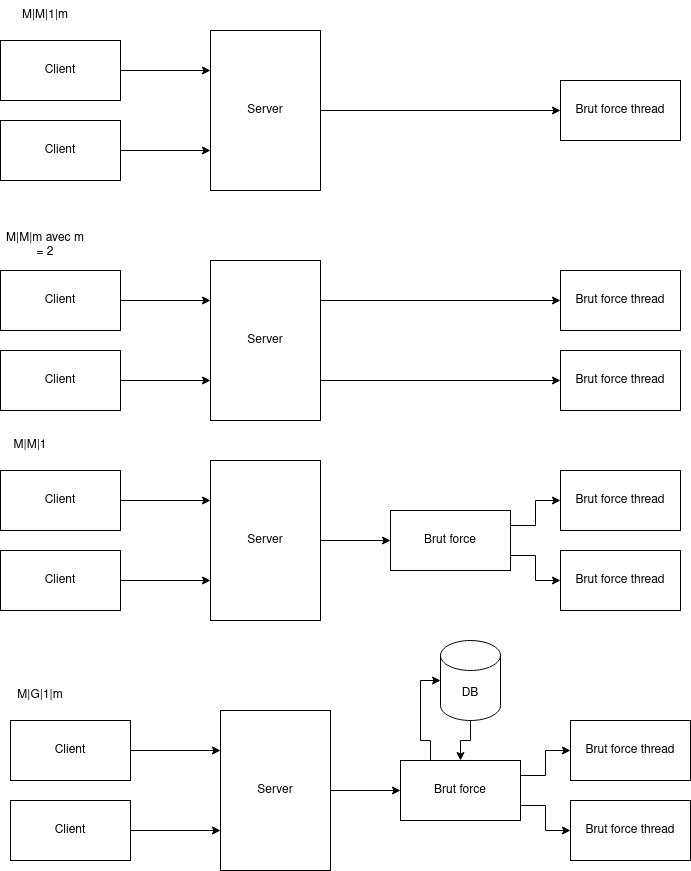

The diagram above was exported from draw.io. Its source (the exported page's mxGraphModel, read from the mxfile embedded in the PNG):
<mxGraphModel dx="2062" dy="1121" grid="1" gridSize="10" guides="1" tooltips="1" connect="1" arrows="1" fold="1" page="1" pageScale="1" pageWidth="827" pageHeight="1169" math="0" shadow="0">
  <root>
    <mxCell id="0" />
    <mxCell id="1" parent="0" />
    <mxCell id="sRl_utSraW5gr1r7OU_o-4" style="edgeStyle=orthogonalEdgeStyle;rounded=0;orthogonalLoop=1;jettySize=auto;html=1;exitX=1;exitY=0.5;exitDx=0;exitDy=0;entryX=0;entryY=0.25;entryDx=0;entryDy=0;" edge="1" parent="1" source="sRl_utSraW5gr1r7OU_o-1" target="sRl_utSraW5gr1r7OU_o-3">
      <mxGeometry relative="1" as="geometry" />
    </mxCell>
    <mxCell id="sRl_utSraW5gr1r7OU_o-1" value="Client" style="rounded=0;whiteSpace=wrap;html=1;" vertex="1" parent="1">
      <mxGeometry x="69" y="510" width="120" height="60" as="geometry" />
    </mxCell>
    <mxCell id="sRl_utSraW5gr1r7OU_o-5" style="edgeStyle=orthogonalEdgeStyle;rounded=0;orthogonalLoop=1;jettySize=auto;html=1;exitX=1;exitY=0.5;exitDx=0;exitDy=0;entryX=0;entryY=0.75;entryDx=0;entryDy=0;" edge="1" parent="1" source="sRl_utSraW5gr1r7OU_o-2" target="sRl_utSraW5gr1r7OU_o-3">
      <mxGeometry relative="1" as="geometry" />
    </mxCell>
    <mxCell id="sRl_utSraW5gr1r7OU_o-2" value="Client" style="rounded=0;whiteSpace=wrap;html=1;" vertex="1" parent="1">
      <mxGeometry x="69" y="590" width="120" height="60" as="geometry" />
    </mxCell>
    <mxCell id="sRl_utSraW5gr1r7OU_o-8" style="edgeStyle=orthogonalEdgeStyle;rounded=0;orthogonalLoop=1;jettySize=auto;html=1;exitX=1;exitY=0.5;exitDx=0;exitDy=0;entryX=0;entryY=0.5;entryDx=0;entryDy=0;" edge="1" parent="1" source="sRl_utSraW5gr1r7OU_o-3" target="sRl_utSraW5gr1r7OU_o-7">
      <mxGeometry relative="1" as="geometry" />
    </mxCell>
    <mxCell id="sRl_utSraW5gr1r7OU_o-3" value="Server" style="rounded=0;whiteSpace=wrap;html=1;" vertex="1" parent="1">
      <mxGeometry x="279" y="500" width="110" height="160" as="geometry" />
    </mxCell>
    <mxCell id="sRl_utSraW5gr1r7OU_o-11" style="edgeStyle=orthogonalEdgeStyle;rounded=0;orthogonalLoop=1;jettySize=auto;html=1;exitX=1;exitY=0.25;exitDx=0;exitDy=0;" edge="1" parent="1" source="sRl_utSraW5gr1r7OU_o-7" target="sRl_utSraW5gr1r7OU_o-9">
      <mxGeometry relative="1" as="geometry" />
    </mxCell>
    <mxCell id="sRl_utSraW5gr1r7OU_o-12" style="edgeStyle=orthogonalEdgeStyle;rounded=0;orthogonalLoop=1;jettySize=auto;html=1;exitX=1;exitY=0.75;exitDx=0;exitDy=0;" edge="1" parent="1" source="sRl_utSraW5gr1r7OU_o-7" target="sRl_utSraW5gr1r7OU_o-10">
      <mxGeometry relative="1" as="geometry" />
    </mxCell>
    <mxCell id="sRl_utSraW5gr1r7OU_o-7" value="Brut force" style="rounded=0;whiteSpace=wrap;html=1;" vertex="1" parent="1">
      <mxGeometry x="459" y="550" width="120" height="60" as="geometry" />
    </mxCell>
    <mxCell id="sRl_utSraW5gr1r7OU_o-9" value="Brut force thread" style="rounded=0;whiteSpace=wrap;html=1;" vertex="1" parent="1">
      <mxGeometry x="629" y="510" width="120" height="60" as="geometry" />
    </mxCell>
    <mxCell id="sRl_utSraW5gr1r7OU_o-10" value="Brut force thread" style="rounded=0;whiteSpace=wrap;html=1;" vertex="1" parent="1">
      <mxGeometry x="629" y="590" width="120" height="60" as="geometry" />
    </mxCell>
    <mxCell id="sRl_utSraW5gr1r7OU_o-13" style="edgeStyle=orthogonalEdgeStyle;rounded=0;orthogonalLoop=1;jettySize=auto;html=1;exitX=1;exitY=0.5;exitDx=0;exitDy=0;entryX=0;entryY=0.25;entryDx=0;entryDy=0;" edge="1" source="sRl_utSraW5gr1r7OU_o-14" target="sRl_utSraW5gr1r7OU_o-18" parent="1">
      <mxGeometry relative="1" as="geometry" />
    </mxCell>
    <mxCell id="sRl_utSraW5gr1r7OU_o-14" value="Client" style="rounded=0;whiteSpace=wrap;html=1;" vertex="1" parent="1">
      <mxGeometry x="69" y="310" width="120" height="60" as="geometry" />
    </mxCell>
    <mxCell id="sRl_utSraW5gr1r7OU_o-15" style="edgeStyle=orthogonalEdgeStyle;rounded=0;orthogonalLoop=1;jettySize=auto;html=1;exitX=1;exitY=0.5;exitDx=0;exitDy=0;entryX=0;entryY=0.75;entryDx=0;entryDy=0;" edge="1" source="sRl_utSraW5gr1r7OU_o-16" target="sRl_utSraW5gr1r7OU_o-18" parent="1">
      <mxGeometry relative="1" as="geometry" />
    </mxCell>
    <mxCell id="sRl_utSraW5gr1r7OU_o-16" value="Client" style="rounded=0;whiteSpace=wrap;html=1;" vertex="1" parent="1">
      <mxGeometry x="69" y="390" width="120" height="60" as="geometry" />
    </mxCell>
    <mxCell id="sRl_utSraW5gr1r7OU_o-24" style="edgeStyle=orthogonalEdgeStyle;rounded=0;orthogonalLoop=1;jettySize=auto;html=1;exitX=1;exitY=0.25;exitDx=0;exitDy=0;" edge="1" parent="1" source="sRl_utSraW5gr1r7OU_o-18" target="sRl_utSraW5gr1r7OU_o-22">
      <mxGeometry relative="1" as="geometry" />
    </mxCell>
    <mxCell id="sRl_utSraW5gr1r7OU_o-25" style="edgeStyle=orthogonalEdgeStyle;rounded=0;orthogonalLoop=1;jettySize=auto;html=1;exitX=1;exitY=0.75;exitDx=0;exitDy=0;entryX=0;entryY=0.5;entryDx=0;entryDy=0;" edge="1" parent="1" source="sRl_utSraW5gr1r7OU_o-18" target="sRl_utSraW5gr1r7OU_o-23">
      <mxGeometry relative="1" as="geometry" />
    </mxCell>
    <mxCell id="sRl_utSraW5gr1r7OU_o-18" value="Server" style="rounded=0;whiteSpace=wrap;html=1;" vertex="1" parent="1">
      <mxGeometry x="279" y="300" width="110" height="160" as="geometry" />
    </mxCell>
    <mxCell id="sRl_utSraW5gr1r7OU_o-22" value="Brut force thread" style="rounded=0;whiteSpace=wrap;html=1;" vertex="1" parent="1">
      <mxGeometry x="629" y="310" width="120" height="60" as="geometry" />
    </mxCell>
    <mxCell id="sRl_utSraW5gr1r7OU_o-23" value="Brut force thread" style="rounded=0;whiteSpace=wrap;html=1;" vertex="1" parent="1">
      <mxGeometry x="629" y="390" width="120" height="60" as="geometry" />
    </mxCell>
    <mxCell id="sRl_utSraW5gr1r7OU_o-26" value="M|M|m avec m = 2 " style="text;html=1;strokeColor=none;fillColor=none;align=center;verticalAlign=middle;whiteSpace=wrap;rounded=0;" vertex="1" parent="1">
      <mxGeometry x="69" y="270" width="90" height="30" as="geometry" />
    </mxCell>
    <mxCell id="sRl_utSraW5gr1r7OU_o-27" value="M|M|1" style="text;html=1;strokeColor=none;fillColor=none;align=center;verticalAlign=middle;whiteSpace=wrap;rounded=0;" vertex="1" parent="1">
      <mxGeometry x="69" y="470" width="60" height="30" as="geometry" />
    </mxCell>
    <mxCell id="sRl_utSraW5gr1r7OU_o-29" style="edgeStyle=orthogonalEdgeStyle;rounded=0;orthogonalLoop=1;jettySize=auto;html=1;exitX=1;exitY=0.5;exitDx=0;exitDy=0;entryX=0;entryY=0.25;entryDx=0;entryDy=0;" edge="1" source="sRl_utSraW5gr1r7OU_o-30" target="sRl_utSraW5gr1r7OU_o-35" parent="1">
      <mxGeometry relative="1" as="geometry" />
    </mxCell>
    <mxCell id="sRl_utSraW5gr1r7OU_o-30" value="Client" style="rounded=0;whiteSpace=wrap;html=1;" vertex="1" parent="1">
      <mxGeometry x="69" y="80" width="120" height="60" as="geometry" />
    </mxCell>
    <mxCell id="sRl_utSraW5gr1r7OU_o-31" style="edgeStyle=orthogonalEdgeStyle;rounded=0;orthogonalLoop=1;jettySize=auto;html=1;exitX=1;exitY=0.5;exitDx=0;exitDy=0;entryX=0;entryY=0.75;entryDx=0;entryDy=0;" edge="1" source="sRl_utSraW5gr1r7OU_o-32" target="sRl_utSraW5gr1r7OU_o-35" parent="1">
      <mxGeometry relative="1" as="geometry" />
    </mxCell>
    <mxCell id="sRl_utSraW5gr1r7OU_o-32" value="Client" style="rounded=0;whiteSpace=wrap;html=1;" vertex="1" parent="1">
      <mxGeometry x="69" y="160" width="120" height="60" as="geometry" />
    </mxCell>
    <mxCell id="sRl_utSraW5gr1r7OU_o-33" style="edgeStyle=orthogonalEdgeStyle;rounded=0;orthogonalLoop=1;jettySize=auto;html=1;exitX=1;exitY=0.5;exitDx=0;exitDy=0;" edge="1" source="sRl_utSraW5gr1r7OU_o-35" target="sRl_utSraW5gr1r7OU_o-36" parent="1">
      <mxGeometry relative="1" as="geometry" />
    </mxCell>
    <mxCell id="sRl_utSraW5gr1r7OU_o-35" value="Server" style="rounded=0;whiteSpace=wrap;html=1;" vertex="1" parent="1">
      <mxGeometry x="279" y="70" width="110" height="160" as="geometry" />
    </mxCell>
    <mxCell id="sRl_utSraW5gr1r7OU_o-36" value="Brut force thread" style="rounded=0;whiteSpace=wrap;html=1;" vertex="1" parent="1">
      <mxGeometry x="629" y="120" width="120" height="60" as="geometry" />
    </mxCell>
    <mxCell id="sRl_utSraW5gr1r7OU_o-38" value="M|M|1|m" style="text;html=1;strokeColor=none;fillColor=none;align=center;verticalAlign=middle;whiteSpace=wrap;rounded=0;" vertex="1" parent="1">
      <mxGeometry x="69" y="40" width="90" height="30" as="geometry" />
    </mxCell>
    <mxCell id="sRl_utSraW5gr1r7OU_o-48" style="edgeStyle=orthogonalEdgeStyle;rounded=0;orthogonalLoop=1;jettySize=auto;html=1;exitX=1;exitY=0.5;exitDx=0;exitDy=0;entryX=0;entryY=0.25;entryDx=0;entryDy=0;" edge="1" source="sRl_utSraW5gr1r7OU_o-49" target="sRl_utSraW5gr1r7OU_o-53" parent="1">
      <mxGeometry relative="1" as="geometry" />
    </mxCell>
    <mxCell id="sRl_utSraW5gr1r7OU_o-49" value="Client" style="rounded=0;whiteSpace=wrap;html=1;" vertex="1" parent="1">
      <mxGeometry x="79" y="760" width="120" height="60" as="geometry" />
    </mxCell>
    <mxCell id="sRl_utSraW5gr1r7OU_o-50" style="edgeStyle=orthogonalEdgeStyle;rounded=0;orthogonalLoop=1;jettySize=auto;html=1;exitX=1;exitY=0.5;exitDx=0;exitDy=0;entryX=0;entryY=0.75;entryDx=0;entryDy=0;" edge="1" source="sRl_utSraW5gr1r7OU_o-51" target="sRl_utSraW5gr1r7OU_o-53" parent="1">
      <mxGeometry relative="1" as="geometry" />
    </mxCell>
    <mxCell id="sRl_utSraW5gr1r7OU_o-51" value="Client" style="rounded=0;whiteSpace=wrap;html=1;" vertex="1" parent="1">
      <mxGeometry x="79" y="840" width="120" height="60" as="geometry" />
    </mxCell>
    <mxCell id="sRl_utSraW5gr1r7OU_o-52" style="edgeStyle=orthogonalEdgeStyle;rounded=0;orthogonalLoop=1;jettySize=auto;html=1;exitX=1;exitY=0.5;exitDx=0;exitDy=0;entryX=0;entryY=0.5;entryDx=0;entryDy=0;" edge="1" source="sRl_utSraW5gr1r7OU_o-53" target="sRl_utSraW5gr1r7OU_o-56" parent="1">
      <mxGeometry relative="1" as="geometry" />
    </mxCell>
    <mxCell id="sRl_utSraW5gr1r7OU_o-53" value="Server" style="rounded=0;whiteSpace=wrap;html=1;" vertex="1" parent="1">
      <mxGeometry x="289" y="750" width="110" height="160" as="geometry" />
    </mxCell>
    <mxCell id="sRl_utSraW5gr1r7OU_o-54" style="edgeStyle=orthogonalEdgeStyle;rounded=0;orthogonalLoop=1;jettySize=auto;html=1;exitX=1;exitY=0.25;exitDx=0;exitDy=0;" edge="1" source="sRl_utSraW5gr1r7OU_o-56" target="sRl_utSraW5gr1r7OU_o-57" parent="1">
      <mxGeometry relative="1" as="geometry" />
    </mxCell>
    <mxCell id="sRl_utSraW5gr1r7OU_o-55" style="edgeStyle=orthogonalEdgeStyle;rounded=0;orthogonalLoop=1;jettySize=auto;html=1;exitX=1;exitY=0.75;exitDx=0;exitDy=0;" edge="1" source="sRl_utSraW5gr1r7OU_o-56" target="sRl_utSraW5gr1r7OU_o-58" parent="1">
      <mxGeometry relative="1" as="geometry" />
    </mxCell>
    <mxCell id="sRl_utSraW5gr1r7OU_o-61" style="edgeStyle=orthogonalEdgeStyle;rounded=0;orthogonalLoop=1;jettySize=auto;html=1;exitX=0.25;exitY=0;exitDx=0;exitDy=0;entryX=0;entryY=0.5;entryDx=0;entryDy=0;entryPerimeter=0;" edge="1" parent="1" source="sRl_utSraW5gr1r7OU_o-56" target="sRl_utSraW5gr1r7OU_o-60">
      <mxGeometry relative="1" as="geometry" />
    </mxCell>
    <mxCell id="sRl_utSraW5gr1r7OU_o-56" value="Brut force" style="rounded=0;whiteSpace=wrap;html=1;" vertex="1" parent="1">
      <mxGeometry x="469" y="800" width="120" height="60" as="geometry" />
    </mxCell>
    <mxCell id="sRl_utSraW5gr1r7OU_o-57" value="Brut force thread" style="rounded=0;whiteSpace=wrap;html=1;" vertex="1" parent="1">
      <mxGeometry x="639" y="760" width="120" height="60" as="geometry" />
    </mxCell>
    <mxCell id="sRl_utSraW5gr1r7OU_o-58" value="Brut force thread" style="rounded=0;whiteSpace=wrap;html=1;" vertex="1" parent="1">
      <mxGeometry x="639" y="840" width="120" height="60" as="geometry" />
    </mxCell>
    <mxCell id="sRl_utSraW5gr1r7OU_o-59" value="M|G|1|m" style="text;html=1;strokeColor=none;fillColor=none;align=center;verticalAlign=middle;whiteSpace=wrap;rounded=0;" vertex="1" parent="1">
      <mxGeometry x="79" y="720" width="60" height="30" as="geometry" />
    </mxCell>
    <mxCell id="sRl_utSraW5gr1r7OU_o-62" style="edgeStyle=orthogonalEdgeStyle;rounded=0;orthogonalLoop=1;jettySize=auto;html=1;exitX=0.5;exitY=1;exitDx=0;exitDy=0;exitPerimeter=0;" edge="1" parent="1" source="sRl_utSraW5gr1r7OU_o-60" target="sRl_utSraW5gr1r7OU_o-56">
      <mxGeometry relative="1" as="geometry" />
    </mxCell>
    <mxCell id="sRl_utSraW5gr1r7OU_o-60" value="DB" style="shape=cylinder3;whiteSpace=wrap;html=1;boundedLbl=1;backgroundOutline=1;size=15;" vertex="1" parent="1">
      <mxGeometry x="509" y="680" width="60" height="80" as="geometry" />
    </mxCell>
  </root>
</mxGraphModel>